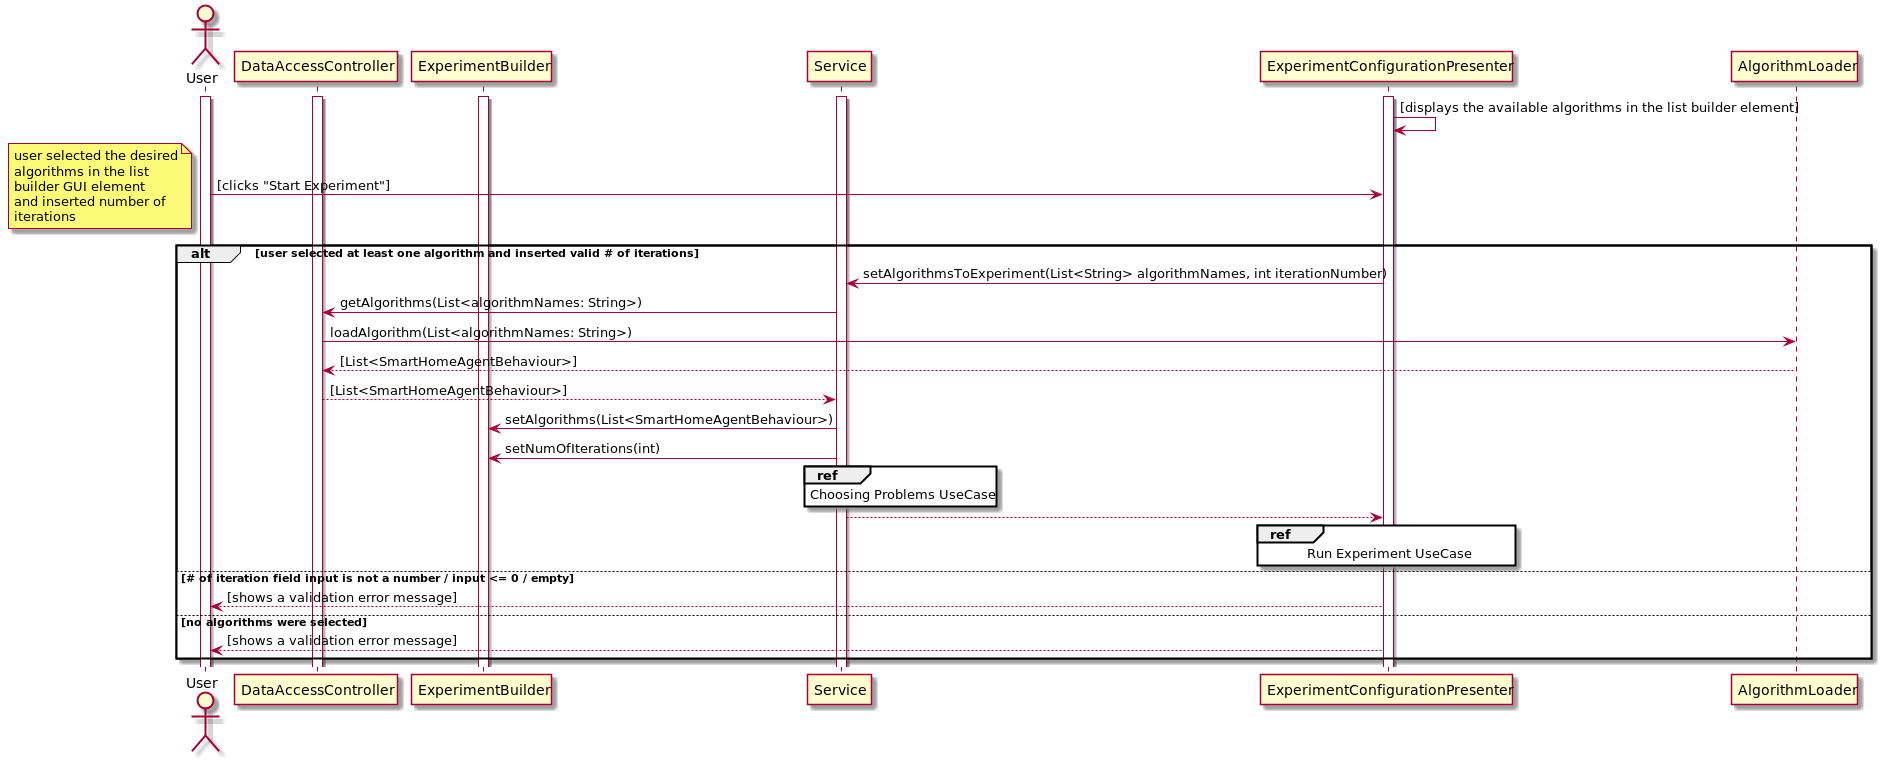

The diagram above was rendered by PlantUML. Its source (embedded in the PNG):
@startuml
actor User as u
participant DataAccessController as DAC
participant ExperimentBuilder as EB

activate u
activate Service
activate ExperimentConfigurationPresenter
activate DAC
activate EB


ExperimentConfigurationPresenter -> ExperimentConfigurationPresenter : [displays the available algorithms in the list builder element]
u -> ExperimentConfigurationPresenter : [clicks "Start Experiment"]
note left
    user selected the desired
    algorithms in the list
    builder GUI element
    and inserted number of
    iterations
end note

alt user selected at least one algorithm and inserted valid # of iterations
    ExperimentConfigurationPresenter -> Service : setAlgorithmsToExperiment(List<String> algorithmNames, int iterationNumber)

    Service -> DAC : getAlgorithms(List<algorithmNames: String>)

    DAC -> AlgorithmLoader : loadAlgorithm(List<algorithmNames: String>)

    AlgorithmLoader --> DAC : [List<SmartHomeAgentBehaviour>]

    DAC --> Service : [List<SmartHomeAgentBehaviour>]
    Service -> EB : setAlgorithms(List<SmartHomeAgentBehaviour>)
    Service -> EB : setNumOfIterations(int)
    ref over Service : Choosing Problems UseCase

    Service --> ExperimentConfigurationPresenter
    
    ref over ExperimentConfigurationPresenter : Run Experiment UseCase
else # of iteration field input is not a number / input <= 0 / empty
    ExperimentConfigurationPresenter --> u : [shows a validation error message]

else no algorithms were selected
    ExperimentConfigurationPresenter --> u : [shows a validation error message]

end
@enduml